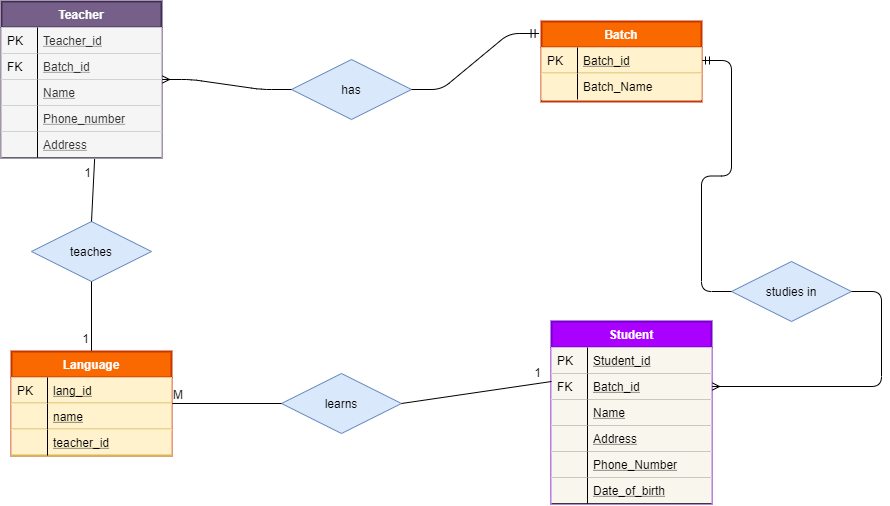

The diagram above was exported from draw.io. Its source (the exported page's mxGraphModel, read from the mxfile embedded in the PNG):
<mxGraphModel dx="1038" dy="531" grid="1" gridSize="10" guides="1" tooltips="1" connect="1" arrows="1" fold="1" page="1" pageScale="1" pageWidth="827" pageHeight="1169" background="#FFFFFF" math="0" shadow="0">
  <root>
    <mxCell id="WIyWlLk6GJQsqaUBKTNV-0" />
    <mxCell id="WIyWlLk6GJQsqaUBKTNV-1" parent="WIyWlLk6GJQsqaUBKTNV-0" />
    <mxCell id="yLe5uTFJkUdRio-B_p3v-0" value="has" style="shape=rhombus;perimeter=rhombusPerimeter;whiteSpace=wrap;html=1;align=center;fillColor=#dae8fc;strokeColor=#6c8ebf;" vertex="1" parent="WIyWlLk6GJQsqaUBKTNV-1">
      <mxGeometry x="330" y="68" width="120" height="60" as="geometry" />
    </mxCell>
    <mxCell id="yLe5uTFJkUdRio-B_p3v-3" value="" style="edgeStyle=entityRelationEdgeStyle;fontSize=12;html=1;endArrow=ERmandOne;exitX=1;exitY=0.5;exitDx=0;exitDy=0;entryX=-0.015;entryY=0.15;entryDx=0;entryDy=0;entryPerimeter=0;" edge="1" parent="WIyWlLk6GJQsqaUBKTNV-1" source="yLe5uTFJkUdRio-B_p3v-0" target="zkfFHV4jXpPFQw0GAbJ--56">
      <mxGeometry width="100" height="100" relative="1" as="geometry">
        <mxPoint x="460" y="190" as="sourcePoint" />
        <mxPoint x="514" y="140" as="targetPoint" />
      </mxGeometry>
    </mxCell>
    <mxCell id="yLe5uTFJkUdRio-B_p3v-9" value="" style="edgeStyle=entityRelationEdgeStyle;fontSize=12;html=1;endArrow=ERmany;" edge="1" parent="WIyWlLk6GJQsqaUBKTNV-1" source="yLe5uTFJkUdRio-B_p3v-0" target="zkfFHV4jXpPFQw0GAbJ--51">
      <mxGeometry width="100" height="100" relative="1" as="geometry">
        <mxPoint x="240" y="430" as="sourcePoint" />
        <mxPoint x="340" y="330" as="targetPoint" />
      </mxGeometry>
    </mxCell>
    <mxCell id="yLe5uTFJkUdRio-B_p3v-10" value="studies in" style="shape=rhombus;perimeter=rhombusPerimeter;whiteSpace=wrap;html=1;align=center;fillColor=#dae8fc;strokeColor=#6c8ebf;" vertex="1" parent="WIyWlLk6GJQsqaUBKTNV-1">
      <mxGeometry x="770" y="270" width="120" height="60" as="geometry" />
    </mxCell>
    <mxCell id="yLe5uTFJkUdRio-B_p3v-12" value="" style="edgeStyle=entityRelationEdgeStyle;fontSize=12;html=1;endArrow=ERmany;exitX=1;exitY=0.5;exitDx=0;exitDy=0;" edge="1" parent="WIyWlLk6GJQsqaUBKTNV-1" source="yLe5uTFJkUdRio-B_p3v-10" target="6xbXkVhrJo8PvIJGsKeM-28">
      <mxGeometry width="100" height="100" relative="1" as="geometry">
        <mxPoint x="650" y="279" as="sourcePoint" />
        <mxPoint x="590" y="367" as="targetPoint" />
      </mxGeometry>
    </mxCell>
    <mxCell id="yLe5uTFJkUdRio-B_p3v-13" value="" style="edgeStyle=entityRelationEdgeStyle;fontSize=12;html=1;endArrow=ERmandOne;" edge="1" parent="WIyWlLk6GJQsqaUBKTNV-1" source="yLe5uTFJkUdRio-B_p3v-10" target="zkfFHV4jXpPFQw0GAbJ--57">
      <mxGeometry width="100" height="100" relative="1" as="geometry">
        <mxPoint x="820" y="270" as="sourcePoint" />
        <mxPoint x="760" y="190" as="targetPoint" />
      </mxGeometry>
    </mxCell>
    <mxCell id="zkfFHV4jXpPFQw0GAbJ--64" value="Student" style="swimlane;fontStyle=1;childLayout=stackLayout;horizontal=1;startSize=26;horizontalStack=0;resizeParent=1;resizeLast=0;collapsible=1;marginBottom=0;rounded=0;shadow=0;strokeWidth=2;fillColor=#aa00ff;strokeColor=#7700CC;fontColor=#ffffff;" parent="WIyWlLk6GJQsqaUBKTNV-1" vertex="1">
      <mxGeometry x="590" y="330" width="160" height="182" as="geometry">
        <mxRectangle x="260" y="270" width="160" height="26" as="alternateBounds" />
      </mxGeometry>
    </mxCell>
    <mxCell id="zkfFHV4jXpPFQw0GAbJ--65" value="Student_id" style="shape=partialRectangle;top=0;left=0;right=0;bottom=1;align=left;verticalAlign=top;fillColor=#f9f7ed;spacingLeft=40;spacingRight=4;overflow=hidden;rotatable=0;points=[[0,0.5],[1,0.5]];portConstraint=eastwest;dropTarget=0;rounded=0;shadow=0;strokeWidth=1;fontStyle=4;strokeColor=#36393d;" parent="zkfFHV4jXpPFQw0GAbJ--64" vertex="1">
      <mxGeometry y="26" width="160" height="26" as="geometry" />
    </mxCell>
    <mxCell id="zkfFHV4jXpPFQw0GAbJ--66" value="PK" style="shape=partialRectangle;top=0;left=0;bottom=0;fillColor=none;align=left;verticalAlign=top;spacingLeft=4;spacingRight=4;overflow=hidden;rotatable=0;points=[];portConstraint=eastwest;part=1;" parent="zkfFHV4jXpPFQw0GAbJ--65" vertex="1" connectable="0">
      <mxGeometry width="36" height="26" as="geometry" />
    </mxCell>
    <mxCell id="6xbXkVhrJo8PvIJGsKeM-28" value="Batch_id" style="shape=partialRectangle;top=0;left=0;right=0;bottom=1;align=left;verticalAlign=top;fillColor=#f9f7ed;spacingLeft=40;spacingRight=4;overflow=hidden;rotatable=0;points=[[0,0.5],[1,0.5]];portConstraint=eastwest;dropTarget=0;rounded=0;shadow=0;strokeWidth=1;fontStyle=4;strokeColor=#36393d;" parent="zkfFHV4jXpPFQw0GAbJ--64" vertex="1">
      <mxGeometry y="52" width="160" height="26" as="geometry" />
    </mxCell>
    <mxCell id="6xbXkVhrJo8PvIJGsKeM-29" value="FK" style="shape=partialRectangle;top=0;left=0;bottom=0;fillColor=none;align=left;verticalAlign=top;spacingLeft=4;spacingRight=4;overflow=hidden;rotatable=0;points=[];portConstraint=eastwest;part=1;" parent="6xbXkVhrJo8PvIJGsKeM-28" vertex="1" connectable="0">
      <mxGeometry width="36" height="26" as="geometry" />
    </mxCell>
    <mxCell id="6xbXkVhrJo8PvIJGsKeM-30" value="Name" style="shape=partialRectangle;top=0;left=0;right=0;bottom=1;align=left;verticalAlign=top;fillColor=#f9f7ed;spacingLeft=40;spacingRight=4;overflow=hidden;rotatable=0;points=[[0,0.5],[1,0.5]];portConstraint=eastwest;dropTarget=0;rounded=0;shadow=0;strokeWidth=1;fontStyle=4;strokeColor=#36393d;" parent="zkfFHV4jXpPFQw0GAbJ--64" vertex="1">
      <mxGeometry y="78" width="160" height="26" as="geometry" />
    </mxCell>
    <mxCell id="6xbXkVhrJo8PvIJGsKeM-31" value="" style="shape=partialRectangle;top=0;left=0;bottom=0;fillColor=none;align=left;verticalAlign=top;spacingLeft=4;spacingRight=4;overflow=hidden;rotatable=0;points=[];portConstraint=eastwest;part=1;" parent="6xbXkVhrJo8PvIJGsKeM-30" vertex="1" connectable="0">
      <mxGeometry width="36" height="26" as="geometry" />
    </mxCell>
    <mxCell id="6xbXkVhrJo8PvIJGsKeM-32" value="Address" style="shape=partialRectangle;top=0;left=0;right=0;bottom=1;align=left;verticalAlign=top;fillColor=#f9f7ed;spacingLeft=40;spacingRight=4;overflow=hidden;rotatable=0;points=[[0,0.5],[1,0.5]];portConstraint=eastwest;dropTarget=0;rounded=0;shadow=0;strokeWidth=1;fontStyle=4;strokeColor=#36393d;" parent="zkfFHV4jXpPFQw0GAbJ--64" vertex="1">
      <mxGeometry y="104" width="160" height="26" as="geometry" />
    </mxCell>
    <mxCell id="6xbXkVhrJo8PvIJGsKeM-33" value="" style="shape=partialRectangle;top=0;left=0;bottom=0;fillColor=none;align=left;verticalAlign=top;spacingLeft=4;spacingRight=4;overflow=hidden;rotatable=0;points=[];portConstraint=eastwest;part=1;" parent="6xbXkVhrJo8PvIJGsKeM-32" vertex="1" connectable="0">
      <mxGeometry width="36" height="26" as="geometry" />
    </mxCell>
    <mxCell id="6xbXkVhrJo8PvIJGsKeM-35" value="Phone_Number" style="shape=partialRectangle;top=0;left=0;right=0;bottom=1;align=left;verticalAlign=top;fillColor=#f9f7ed;spacingLeft=40;spacingRight=4;overflow=hidden;rotatable=0;points=[[0,0.5],[1,0.5]];portConstraint=eastwest;dropTarget=0;rounded=0;shadow=0;strokeWidth=1;fontStyle=4;strokeColor=#36393d;" parent="zkfFHV4jXpPFQw0GAbJ--64" vertex="1">
      <mxGeometry y="130" width="160" height="26" as="geometry" />
    </mxCell>
    <mxCell id="6xbXkVhrJo8PvIJGsKeM-36" value="" style="shape=partialRectangle;top=0;left=0;bottom=0;fillColor=none;align=left;verticalAlign=top;spacingLeft=4;spacingRight=4;overflow=hidden;rotatable=0;points=[];portConstraint=eastwest;part=1;" parent="6xbXkVhrJo8PvIJGsKeM-35" vertex="1" connectable="0">
      <mxGeometry width="36" height="26" as="geometry" />
    </mxCell>
    <mxCell id="6xbXkVhrJo8PvIJGsKeM-37" value="Date_of_birth" style="shape=partialRectangle;top=0;left=0;right=0;bottom=1;align=left;verticalAlign=top;fillColor=#f9f7ed;spacingLeft=40;spacingRight=4;overflow=hidden;rotatable=0;points=[[0,0.5],[1,0.5]];portConstraint=eastwest;dropTarget=0;rounded=0;shadow=0;strokeWidth=1;fontStyle=4;strokeColor=#36393d;" parent="zkfFHV4jXpPFQw0GAbJ--64" vertex="1">
      <mxGeometry y="156" width="160" height="26" as="geometry" />
    </mxCell>
    <mxCell id="6xbXkVhrJo8PvIJGsKeM-38" value="" style="shape=partialRectangle;top=0;left=0;bottom=0;fillColor=none;align=left;verticalAlign=top;spacingLeft=4;spacingRight=4;overflow=hidden;rotatable=0;points=[];portConstraint=eastwest;part=1;" parent="6xbXkVhrJo8PvIJGsKeM-37" vertex="1" connectable="0">
      <mxGeometry width="36" height="26" as="geometry" />
    </mxCell>
    <mxCell id="yLe5uTFJkUdRio-B_p3v-26" value="learns" style="shape=rhombus;perimeter=rhombusPerimeter;whiteSpace=wrap;html=1;align=center;fillColor=#dae8fc;strokeColor=#6c8ebf;" vertex="1" parent="WIyWlLk6GJQsqaUBKTNV-1">
      <mxGeometry x="320" y="382" width="120" height="60" as="geometry" />
    </mxCell>
    <mxCell id="yLe5uTFJkUdRio-B_p3v-29" value="" style="endArrow=none;html=1;rounded=0;exitX=1;exitY=0.5;exitDx=0;exitDy=0;" edge="1" parent="WIyWlLk6GJQsqaUBKTNV-1" source="yLe5uTFJkUdRio-B_p3v-26">
      <mxGeometry relative="1" as="geometry">
        <mxPoint x="450" y="390" as="sourcePoint" />
        <mxPoint x="590" y="390" as="targetPoint" />
      </mxGeometry>
    </mxCell>
    <mxCell id="yLe5uTFJkUdRio-B_p3v-30" value="1" style="resizable=0;html=1;align=right;verticalAlign=bottom;" connectable="0" vertex="1" parent="yLe5uTFJkUdRio-B_p3v-29">
      <mxGeometry x="1" relative="1" as="geometry">
        <mxPoint x="-10" as="offset" />
      </mxGeometry>
    </mxCell>
    <mxCell id="yLe5uTFJkUdRio-B_p3v-31" value="" style="endArrow=none;html=1;rounded=0;entryX=0;entryY=0.5;entryDx=0;entryDy=0;exitX=1;exitY=0.5;exitDx=0;exitDy=0;" edge="1" parent="WIyWlLk6GJQsqaUBKTNV-1" source="yLe5uTFJkUdRio-B_p3v-14" target="yLe5uTFJkUdRio-B_p3v-26">
      <mxGeometry relative="1" as="geometry">
        <mxPoint x="220" y="390" as="sourcePoint" />
        <mxPoint x="490" y="270" as="targetPoint" />
      </mxGeometry>
    </mxCell>
    <mxCell id="yLe5uTFJkUdRio-B_p3v-32" value="M" style="resizable=0;html=1;align=left;verticalAlign=bottom;" connectable="0" vertex="1" parent="yLe5uTFJkUdRio-B_p3v-31">
      <mxGeometry x="-1" relative="1" as="geometry" />
    </mxCell>
    <mxCell id="zkfFHV4jXpPFQw0GAbJ--56" value="Batch" style="swimlane;fontStyle=1;childLayout=stackLayout;horizontal=1;startSize=26;horizontalStack=0;resizeParent=1;resizeLast=0;collapsible=1;marginBottom=0;rounded=0;shadow=0;strokeWidth=2;fillColor=#fa6800;strokeColor=#C73500;fontColor=#ffffff;" parent="WIyWlLk6GJQsqaUBKTNV-1" vertex="1">
      <mxGeometry x="580" y="30" width="160" height="80" as="geometry">
        <mxRectangle x="510" y="120" width="160" height="26" as="alternateBounds" />
      </mxGeometry>
    </mxCell>
    <mxCell id="zkfFHV4jXpPFQw0GAbJ--57" value="Batch_id" style="shape=partialRectangle;top=0;left=0;right=0;bottom=1;align=left;verticalAlign=top;fillColor=#fff2cc;spacingLeft=40;spacingRight=4;overflow=hidden;rotatable=0;points=[[0,0.5],[1,0.5]];portConstraint=eastwest;dropTarget=0;rounded=0;shadow=0;strokeWidth=2;fontStyle=4;strokeColor=#d6b656;perimeterSpacing=0;" parent="zkfFHV4jXpPFQw0GAbJ--56" vertex="1">
      <mxGeometry y="26" width="160" height="26" as="geometry" />
    </mxCell>
    <mxCell id="zkfFHV4jXpPFQw0GAbJ--58" value="PK" style="shape=partialRectangle;top=0;left=0;bottom=0;fillColor=none;align=left;verticalAlign=top;spacingLeft=4;spacingRight=4;overflow=hidden;rotatable=0;points=[];portConstraint=eastwest;part=1;" parent="zkfFHV4jXpPFQw0GAbJ--57" vertex="1" connectable="0">
      <mxGeometry width="36" height="26" as="geometry" />
    </mxCell>
    <mxCell id="zkfFHV4jXpPFQw0GAbJ--61" value="Batch_Name" style="shape=partialRectangle;top=0;left=0;right=0;bottom=0;align=left;verticalAlign=top;fillColor=#fff2cc;spacingLeft=40;spacingRight=4;overflow=hidden;rotatable=0;points=[[0,0.5],[1,0.5]];portConstraint=eastwest;dropTarget=0;rounded=0;shadow=0;strokeWidth=1;strokeColor=#d6b656;" parent="zkfFHV4jXpPFQw0GAbJ--56" vertex="1">
      <mxGeometry y="52" width="160" height="26" as="geometry" />
    </mxCell>
    <mxCell id="zkfFHV4jXpPFQw0GAbJ--62" value="" style="shape=partialRectangle;top=0;left=0;bottom=0;fillColor=none;align=left;verticalAlign=top;spacingLeft=4;spacingRight=4;overflow=hidden;rotatable=0;points=[];portConstraint=eastwest;part=1;" parent="zkfFHV4jXpPFQw0GAbJ--61" vertex="1" connectable="0">
      <mxGeometry width="36" height="26" as="geometry" />
    </mxCell>
    <mxCell id="yLe5uTFJkUdRio-B_p3v-35" value="teaches" style="shape=rhombus;perimeter=rhombusPerimeter;whiteSpace=wrap;html=1;align=center;fillColor=#dae8fc;strokeColor=#6c8ebf;" vertex="1" parent="WIyWlLk6GJQsqaUBKTNV-1">
      <mxGeometry x="70" y="230" width="120" height="60" as="geometry" />
    </mxCell>
    <mxCell id="yLe5uTFJkUdRio-B_p3v-37" value="" style="endArrow=none;html=1;rounded=0;exitX=0.5;exitY=0;exitDx=0;exitDy=0;entryX=0.582;entryY=1.062;entryDx=0;entryDy=0;entryPerimeter=0;" edge="1" parent="WIyWlLk6GJQsqaUBKTNV-1" source="yLe5uTFJkUdRio-B_p3v-35" target="6xbXkVhrJo8PvIJGsKeM-21">
      <mxGeometry relative="1" as="geometry">
        <mxPoint x="330" y="270" as="sourcePoint" />
        <mxPoint x="132" y="190" as="targetPoint" />
      </mxGeometry>
    </mxCell>
    <mxCell id="yLe5uTFJkUdRio-B_p3v-38" value="1" style="resizable=0;html=1;align=right;verticalAlign=bottom;" connectable="0" vertex="1" parent="yLe5uTFJkUdRio-B_p3v-37">
      <mxGeometry x="1" relative="1" as="geometry">
        <mxPoint x="-3.09" y="21.91" as="offset" />
      </mxGeometry>
    </mxCell>
    <mxCell id="yLe5uTFJkUdRio-B_p3v-39" value="" style="endArrow=none;html=1;rounded=0;" edge="1" parent="WIyWlLk6GJQsqaUBKTNV-1" source="yLe5uTFJkUdRio-B_p3v-14" target="yLe5uTFJkUdRio-B_p3v-35">
      <mxGeometry relative="1" as="geometry">
        <mxPoint x="132" y="342" as="sourcePoint" />
        <mxPoint x="131.5599999999999" y="290.00199999999995" as="targetPoint" />
      </mxGeometry>
    </mxCell>
    <mxCell id="yLe5uTFJkUdRio-B_p3v-40" value="1" style="resizable=0;html=1;align=right;verticalAlign=bottom;" connectable="0" vertex="1" parent="yLe5uTFJkUdRio-B_p3v-39">
      <mxGeometry x="1" relative="1" as="geometry">
        <mxPoint x="-1.5599999999999998" y="65.99" as="offset" />
      </mxGeometry>
    </mxCell>
    <mxCell id="yLe5uTFJkUdRio-B_p3v-14" value="Language" style="swimlane;fontStyle=1;childLayout=stackLayout;horizontal=1;startSize=26;horizontalStack=0;resizeParent=1;resizeLast=0;collapsible=1;marginBottom=0;rounded=0;shadow=0;strokeWidth=2;fillColor=#fa6800;strokeColor=#C73500;fontColor=#ffffff;" vertex="1" parent="WIyWlLk6GJQsqaUBKTNV-1">
      <mxGeometry x="50" y="360" width="160" height="104" as="geometry">
        <mxRectangle x="510" y="120" width="160" height="26" as="alternateBounds" />
      </mxGeometry>
    </mxCell>
    <mxCell id="yLe5uTFJkUdRio-B_p3v-15" value="lang_id" style="shape=partialRectangle;top=0;left=0;right=0;bottom=1;align=left;verticalAlign=top;fillColor=#fff2cc;spacingLeft=40;spacingRight=4;overflow=hidden;rotatable=0;points=[[0,0.5],[1,0.5]];portConstraint=eastwest;dropTarget=0;rounded=0;shadow=0;strokeWidth=2;fontStyle=4;strokeColor=#d6b656;perimeterSpacing=0;" vertex="1" parent="yLe5uTFJkUdRio-B_p3v-14">
      <mxGeometry y="26" width="160" height="26" as="geometry" />
    </mxCell>
    <mxCell id="yLe5uTFJkUdRio-B_p3v-16" value="PK" style="shape=partialRectangle;top=0;left=0;bottom=0;fillColor=none;align=left;verticalAlign=top;spacingLeft=4;spacingRight=4;overflow=hidden;rotatable=0;points=[];portConstraint=eastwest;part=1;" vertex="1" connectable="0" parent="yLe5uTFJkUdRio-B_p3v-15">
      <mxGeometry width="36" height="26" as="geometry" />
    </mxCell>
    <mxCell id="yLe5uTFJkUdRio-B_p3v-21" value="name" style="shape=partialRectangle;top=0;left=0;right=0;bottom=1;align=left;verticalAlign=top;fillColor=#fff2cc;spacingLeft=40;spacingRight=4;overflow=hidden;rotatable=0;points=[[0,0.5],[1,0.5]];portConstraint=eastwest;dropTarget=0;rounded=0;shadow=0;strokeWidth=2;fontStyle=4;strokeColor=#d6b656;perimeterSpacing=0;" vertex="1" parent="yLe5uTFJkUdRio-B_p3v-14">
      <mxGeometry y="52" width="160" height="26" as="geometry" />
    </mxCell>
    <mxCell id="yLe5uTFJkUdRio-B_p3v-22" value="" style="shape=partialRectangle;top=0;left=0;bottom=0;fillColor=none;align=left;verticalAlign=top;spacingLeft=4;spacingRight=4;overflow=hidden;rotatable=0;points=[];portConstraint=eastwest;part=1;" vertex="1" connectable="0" parent="yLe5uTFJkUdRio-B_p3v-21">
      <mxGeometry width="36" height="26" as="geometry" />
    </mxCell>
    <mxCell id="yLe5uTFJkUdRio-B_p3v-23" value="teacher_id" style="shape=partialRectangle;top=0;left=0;right=0;bottom=1;align=left;verticalAlign=top;fillColor=#fff2cc;spacingLeft=40;spacingRight=4;overflow=hidden;rotatable=0;points=[[0,0.5],[1,0.5]];portConstraint=eastwest;dropTarget=0;rounded=0;shadow=0;strokeWidth=2;fontStyle=4;strokeColor=#d6b656;perimeterSpacing=0;" vertex="1" parent="yLe5uTFJkUdRio-B_p3v-14">
      <mxGeometry y="78" width="160" height="26" as="geometry" />
    </mxCell>
    <mxCell id="yLe5uTFJkUdRio-B_p3v-24" value="" style="shape=partialRectangle;top=0;left=0;bottom=0;fillColor=none;align=left;verticalAlign=top;spacingLeft=4;spacingRight=4;overflow=hidden;rotatable=0;points=[];portConstraint=eastwest;part=1;" vertex="1" connectable="0" parent="yLe5uTFJkUdRio-B_p3v-23">
      <mxGeometry width="36" height="26" as="geometry" />
    </mxCell>
    <mxCell id="zkfFHV4jXpPFQw0GAbJ--51" value="Teacher" style="swimlane;fontStyle=1;childLayout=stackLayout;horizontal=1;startSize=26;horizontalStack=0;resizeParent=1;resizeLast=0;collapsible=1;marginBottom=0;rounded=0;shadow=0;strokeWidth=2;fillColor=#76608a;strokeColor=#432D57;perimeterSpacing=0;glass=0;comic=0;fontColor=#ffffff;" parent="WIyWlLk6GJQsqaUBKTNV-1" vertex="1">
      <mxGeometry x="40" y="10" width="160" height="156" as="geometry">
        <mxRectangle x="160" y="120" width="160" height="26" as="alternateBounds" />
      </mxGeometry>
    </mxCell>
    <mxCell id="zkfFHV4jXpPFQw0GAbJ--52" value="Teacher_id" style="shape=partialRectangle;top=0;left=0;right=0;bottom=1;align=left;verticalAlign=top;fillColor=#f5f5f5;spacingLeft=40;spacingRight=4;overflow=hidden;rotatable=0;points=[[0,0.5],[1,0.5]];portConstraint=eastwest;dropTarget=0;rounded=0;shadow=0;strokeWidth=1;fontStyle=4;strokeColor=#666666;fontColor=#333333;" parent="zkfFHV4jXpPFQw0GAbJ--51" vertex="1">
      <mxGeometry y="26" width="160" height="26" as="geometry" />
    </mxCell>
    <mxCell id="zkfFHV4jXpPFQw0GAbJ--53" value="PK" style="shape=partialRectangle;top=0;left=0;bottom=0;fillColor=none;align=left;verticalAlign=top;spacingLeft=4;spacingRight=4;overflow=hidden;rotatable=0;points=[];portConstraint=eastwest;part=1;" parent="zkfFHV4jXpPFQw0GAbJ--52" vertex="1" connectable="0">
      <mxGeometry width="36" height="26" as="geometry" />
    </mxCell>
    <mxCell id="6xbXkVhrJo8PvIJGsKeM-13" value="Batch_id" style="shape=partialRectangle;top=0;left=0;right=0;bottom=1;align=left;verticalAlign=top;fillColor=#f5f5f5;spacingLeft=40;spacingRight=4;overflow=hidden;rotatable=0;points=[[0,0.5],[1,0.5]];portConstraint=eastwest;dropTarget=0;rounded=0;shadow=0;strokeWidth=1;fontStyle=4;strokeColor=#666666;fontColor=#333333;" parent="zkfFHV4jXpPFQw0GAbJ--51" vertex="1">
      <mxGeometry y="52" width="160" height="26" as="geometry" />
    </mxCell>
    <mxCell id="6xbXkVhrJo8PvIJGsKeM-14" value="FK" style="shape=partialRectangle;top=0;left=0;bottom=0;fillColor=none;align=left;verticalAlign=top;spacingLeft=4;spacingRight=4;overflow=hidden;rotatable=0;points=[];portConstraint=eastwest;part=1;" parent="6xbXkVhrJo8PvIJGsKeM-13" vertex="1" connectable="0">
      <mxGeometry width="36" height="26" as="geometry" />
    </mxCell>
    <mxCell id="6xbXkVhrJo8PvIJGsKeM-15" value="Name" style="shape=partialRectangle;top=0;left=0;right=0;bottom=1;align=left;verticalAlign=top;fillColor=#f5f5f5;spacingLeft=40;spacingRight=4;overflow=hidden;rotatable=0;points=[[0,0.5],[1,0.5]];portConstraint=eastwest;dropTarget=0;rounded=0;shadow=0;strokeWidth=1;fontStyle=4;strokeColor=#666666;fontColor=#333333;" parent="zkfFHV4jXpPFQw0GAbJ--51" vertex="1">
      <mxGeometry y="78" width="160" height="26" as="geometry" />
    </mxCell>
    <mxCell id="6xbXkVhrJo8PvIJGsKeM-16" value="" style="shape=partialRectangle;top=0;left=0;bottom=0;fillColor=none;align=left;verticalAlign=top;spacingLeft=4;spacingRight=4;overflow=hidden;rotatable=0;points=[];portConstraint=eastwest;part=1;" parent="6xbXkVhrJo8PvIJGsKeM-15" vertex="1" connectable="0">
      <mxGeometry width="36" height="26" as="geometry" />
    </mxCell>
    <mxCell id="6xbXkVhrJo8PvIJGsKeM-17" value="Phone_number" style="shape=partialRectangle;top=0;left=0;right=0;bottom=1;align=left;verticalAlign=top;fillColor=#f5f5f5;spacingLeft=40;spacingRight=4;overflow=hidden;rotatable=0;points=[[0,0.5],[1,0.5]];portConstraint=eastwest;dropTarget=0;rounded=0;shadow=0;strokeWidth=1;fontStyle=4;strokeColor=#666666;fontColor=#333333;" parent="zkfFHV4jXpPFQw0GAbJ--51" vertex="1">
      <mxGeometry y="104" width="160" height="26" as="geometry" />
    </mxCell>
    <mxCell id="6xbXkVhrJo8PvIJGsKeM-18" value="" style="shape=partialRectangle;top=0;left=0;bottom=0;fillColor=none;align=left;verticalAlign=top;spacingLeft=4;spacingRight=4;overflow=hidden;rotatable=0;points=[];portConstraint=eastwest;part=1;" parent="6xbXkVhrJo8PvIJGsKeM-17" vertex="1" connectable="0">
      <mxGeometry width="36" height="26" as="geometry" />
    </mxCell>
    <mxCell id="6xbXkVhrJo8PvIJGsKeM-21" value="Address" style="shape=partialRectangle;top=0;left=0;right=0;bottom=1;align=left;verticalAlign=top;fillColor=#f5f5f5;spacingLeft=40;spacingRight=4;overflow=hidden;rotatable=0;points=[[0,0.5],[1,0.5]];portConstraint=eastwest;dropTarget=0;rounded=0;shadow=0;strokeWidth=1;fontStyle=4;strokeColor=#666666;fontColor=#333333;" parent="zkfFHV4jXpPFQw0GAbJ--51" vertex="1">
      <mxGeometry y="130" width="160" height="26" as="geometry" />
    </mxCell>
    <mxCell id="6xbXkVhrJo8PvIJGsKeM-22" value="" style="shape=partialRectangle;top=0;left=0;bottom=0;fillColor=none;align=left;verticalAlign=top;spacingLeft=4;spacingRight=4;overflow=hidden;rotatable=0;points=[];portConstraint=eastwest;part=1;" parent="6xbXkVhrJo8PvIJGsKeM-21" vertex="1" connectable="0">
      <mxGeometry width="36" height="26" as="geometry" />
    </mxCell>
  </root>
</mxGraphModel>